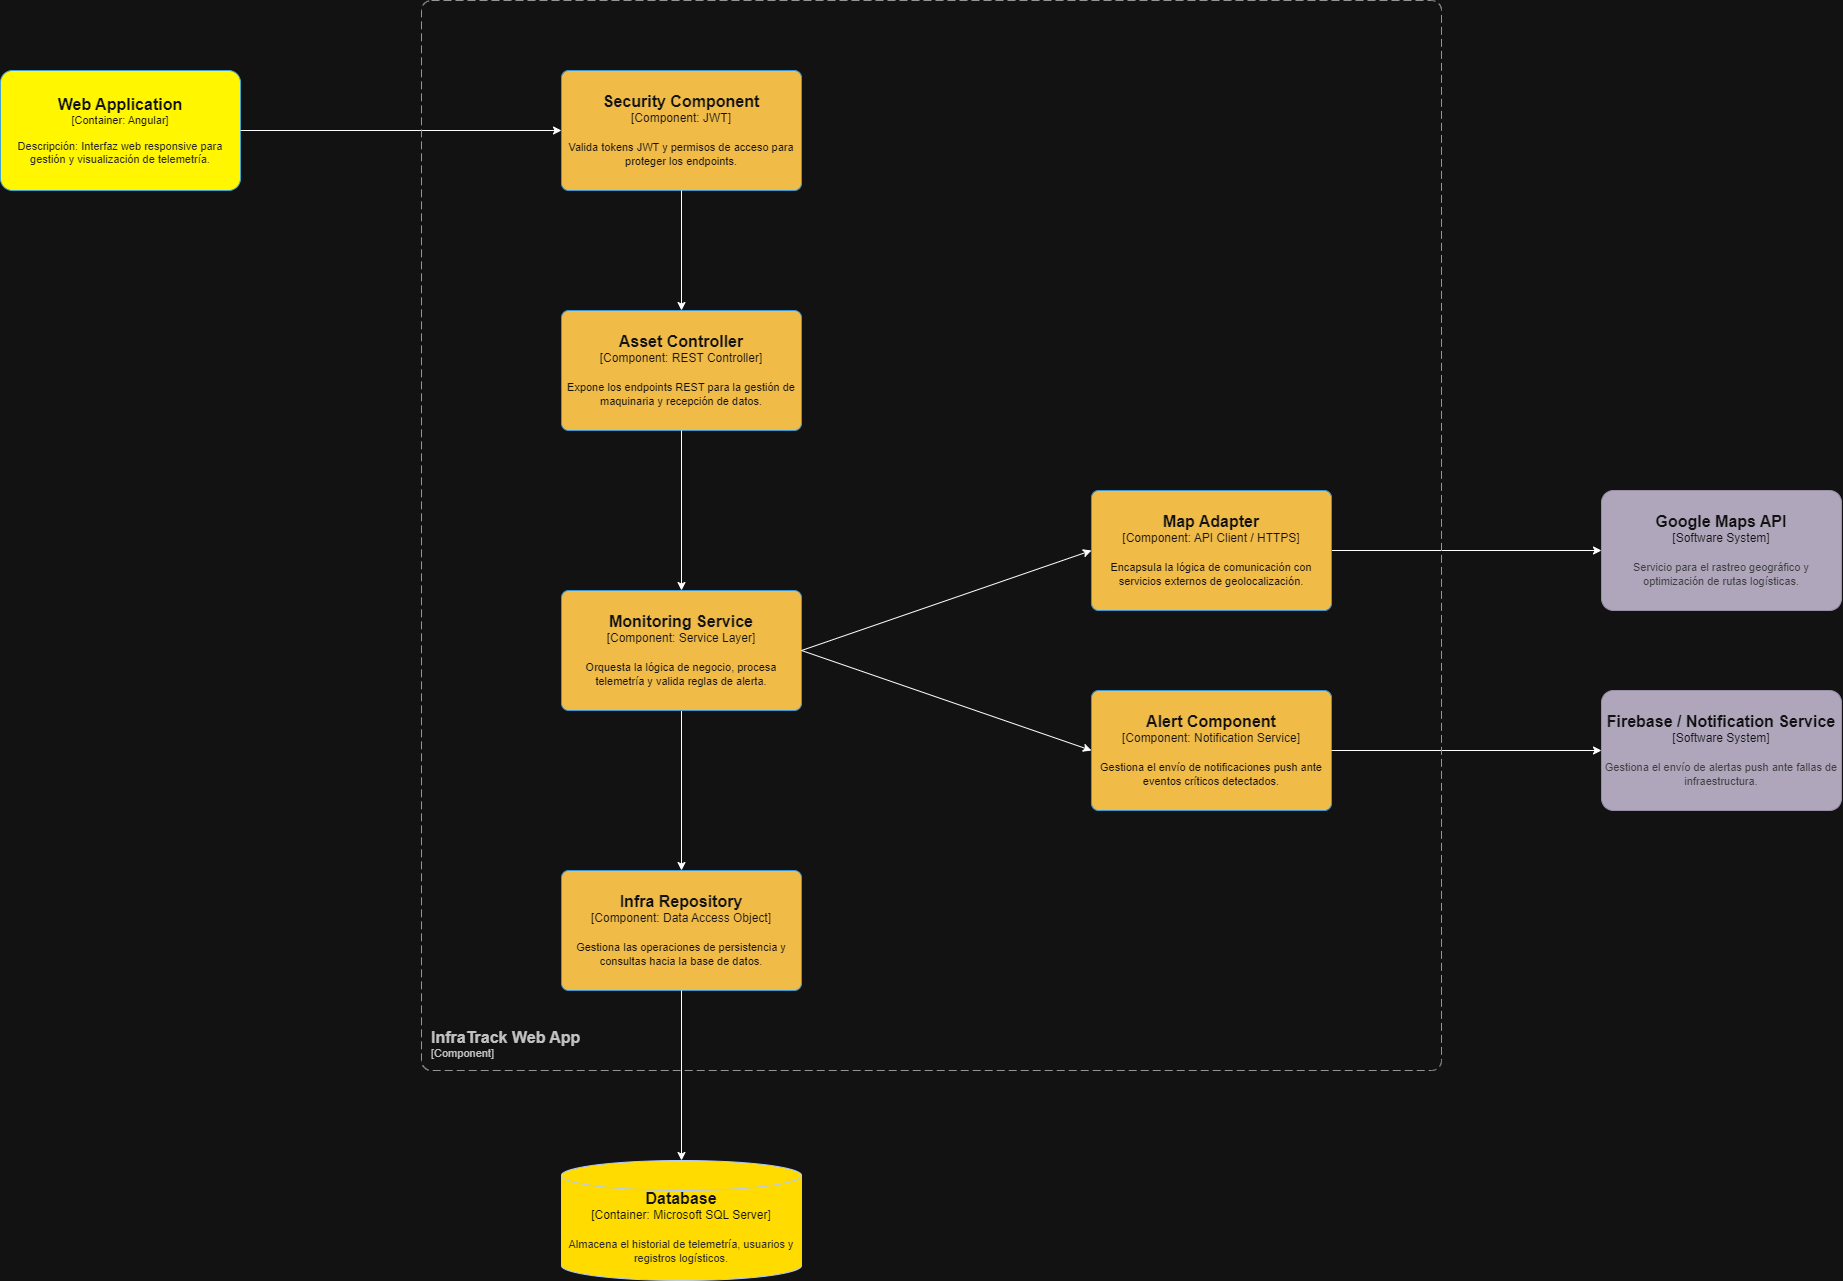

The diagram above was exported from draw.io. Its source (the exported page's mxGraphModel, read from the mxfile embedded in the PNG):
<mxGraphModel dx="765" dy="2587" grid="1" gridSize="10" guides="1" tooltips="1" connect="1" arrows="1" fold="1" page="1" pageScale="1" pageWidth="827" pageHeight="1169" math="0" shadow="0">
  <root>
    <mxCell id="0" />
    <mxCell id="1" parent="0" />
    <object placeholders="1" c4Name="Web Application" c4Type="Container" c4Technology="Angular" c4Description="Descripción: Interfaz web responsive para gestión y visualización de telemetría." label="&lt;font style=&quot;font-size: 16px&quot;&gt;&lt;b&gt;%c4Name%&lt;/b&gt;&lt;/font&gt;&lt;div&gt;[%c4Type%: %c4Technology%]&lt;/div&gt;&lt;br&gt;&lt;div&gt;&lt;font style=&quot;font-size: 11px&quot;&gt;&lt;font color=&quot;#E6E6E6&quot;&gt;%c4Description%&lt;/font&gt;&lt;/div&gt;" id="9U2aDq-1VW0C_g0ELio7-63">
      <mxCell parent="1" style="rounded=1;whiteSpace=wrap;html=1;fontSize=11;labelBackgroundColor=none;fillColor=light-dark(#F0A30A,#FFF600);fontColor=#ffffff;align=center;arcSize=10;strokeColor=#0E7DAD;metaEdit=1;resizable=0;points=[[0.25,0,0],[0.5,0,0],[0.75,0,0],[1,0.25,0],[1,0.5,0],[1,0.75,0],[0.75,1,0],[0.5,1,0],[0.25,1,0],[0,0.75,0],[0,0.5,0],[0,0.25,0]];" vertex="1">
        <mxGeometry height="120" width="240" x="4309" y="580" as="geometry" />
      </mxCell>
    </object>
    <object placeholders="1" c4Name="Security Component" c4Type="Component" c4Technology="JWT" c4Description="Valida tokens JWT y permisos de acceso para proteger los endpoints." label="&lt;font style=&quot;font-size: 16px&quot;&gt;&lt;b&gt;%c4Name%&lt;/b&gt;&lt;/font&gt;&lt;div&gt;[%c4Type%: %c4Technology%]&lt;/div&gt;&lt;br&gt;&lt;div&gt;&lt;font style=&quot;font-size: 11px&quot;&gt;%c4Description%&lt;/font&gt;&lt;/div&gt;" id="9U2aDq-1VW0C_g0ELio7-64">
      <mxCell parent="1" style="rounded=1;whiteSpace=wrap;html=1;labelBackgroundColor=none;fillColor=light-dark(#63BEF2, #f0bb47);fontColor=#ffffff;align=center;arcSize=6;strokeColor=#2086C9;metaEdit=1;resizable=0;points=[[0.25,0,0],[0.5,0,0],[0.75,0,0],[1,0.25,0],[1,0.5,0],[1,0.75,0],[0.75,1,0],[0.5,1,0],[0.25,1,0],[0,0.75,0],[0,0.5,0],[0,0.25,0]];" vertex="1">
        <mxGeometry height="120" width="240" x="4870" y="580" as="geometry" />
      </mxCell>
    </object>
    <object placeholders="1" c4Name="Asset Controller" c4Type="Component" c4Technology="REST Controller" c4Description="Expone los endpoints REST para la gestión de maquinaria y recepción de datos." label="&lt;font style=&quot;font-size: 16px&quot;&gt;&lt;b&gt;%c4Name%&lt;/b&gt;&lt;/font&gt;&lt;div&gt;[%c4Type%: %c4Technology%]&lt;/div&gt;&lt;br&gt;&lt;div&gt;&lt;font style=&quot;font-size: 11px&quot;&gt;%c4Description%&lt;/font&gt;&lt;/div&gt;" id="9U2aDq-1VW0C_g0ELio7-65">
      <mxCell parent="1" style="rounded=1;whiteSpace=wrap;html=1;labelBackgroundColor=none;fillColor=light-dark(#63BEF2, #f0bb47);fontColor=#ffffff;align=center;arcSize=6;strokeColor=#2086C9;metaEdit=1;resizable=0;points=[[0.25,0,0],[0.5,0,0],[0.75,0,0],[1,0.25,0],[1,0.5,0],[1,0.75,0],[0.75,1,0],[0.5,1,0],[0.25,1,0],[0,0.75,0],[0,0.5,0],[0,0.25,0]];" vertex="1">
        <mxGeometry height="120" width="240" x="4870" y="820" as="geometry" />
      </mxCell>
    </object>
    <mxCell id="9U2aDq-1VW0C_g0ELio7-75" edge="1" parent="1" source="9U2aDq-1VW0C_g0ELio7-66" style="edgeStyle=orthogonalEdgeStyle;rounded=0;orthogonalLoop=1;jettySize=auto;html=1;exitX=0.5;exitY=1;exitDx=0;exitDy=0;exitPerimeter=0;" target="9U2aDq-1VW0C_g0ELio7-67">
      <mxGeometry relative="1" as="geometry" />
    </mxCell>
    <object placeholders="1" c4Name="Monitoring Service" c4Type="Component" c4Technology="Service Layer" c4Description="Orquesta la lógica de negocio, procesa telemetría y valida reglas de alerta." label="&lt;font style=&quot;font-size: 16px&quot;&gt;&lt;b&gt;%c4Name%&lt;/b&gt;&lt;/font&gt;&lt;div&gt;[%c4Type%: %c4Technology%]&lt;/div&gt;&lt;br&gt;&lt;div&gt;&lt;font style=&quot;font-size: 11px&quot;&gt;%c4Description%&lt;/font&gt;&lt;/div&gt;" id="9U2aDq-1VW0C_g0ELio7-66">
      <mxCell parent="1" style="rounded=1;whiteSpace=wrap;html=1;labelBackgroundColor=none;fillColor=light-dark(#63BEF2, #f0bb47);fontColor=#ffffff;align=center;arcSize=6;strokeColor=#2086C9;metaEdit=1;resizable=0;points=[[0.25,0,0],[0.5,0,0],[0.75,0,0],[1,0.25,0],[1,0.5,0],[1,0.75,0],[0.75,1,0],[0.5,1,0],[0.25,1,0],[0,0.75,0],[0,0.5,0],[0,0.25,0]];" vertex="1">
        <mxGeometry height="120" width="240" x="4870" y="1100" as="geometry" />
      </mxCell>
    </object>
    <object placeholders="1" c4Name="Infra Repository" c4Type="Component" c4Technology="Data Access Object" c4Description="Gestiona las operaciones de persistencia y consultas hacia la base de datos." label="&lt;font style=&quot;font-size: 16px&quot;&gt;&lt;b&gt;%c4Name%&lt;/b&gt;&lt;/font&gt;&lt;div&gt;[%c4Type%: %c4Technology%]&lt;/div&gt;&lt;br&gt;&lt;div&gt;&lt;font style=&quot;font-size: 11px&quot;&gt;%c4Description%&lt;/font&gt;&lt;/div&gt;" id="9U2aDq-1VW0C_g0ELio7-67">
      <mxCell parent="1" style="rounded=1;whiteSpace=wrap;html=1;labelBackgroundColor=none;fillColor=light-dark(#63BEF2, #f0bb47);fontColor=#ffffff;align=center;arcSize=6;strokeColor=#2086C9;metaEdit=1;resizable=0;points=[[0.25,0,0],[0.5,0,0],[0.75,0,0],[1,0.25,0],[1,0.5,0],[1,0.75,0],[0.75,1,0],[0.5,1,0],[0.25,1,0],[0,0.75,0],[0,0.5,0],[0,0.25,0]];" vertex="1">
        <mxGeometry height="120" width="240" x="4870" y="1380" as="geometry" />
      </mxCell>
    </object>
    <mxCell id="9U2aDq-1VW0C_g0ELio7-81" edge="1" parent="1" source="9U2aDq-1VW0C_g0ELio7-68" style="edgeStyle=orthogonalEdgeStyle;rounded=0;orthogonalLoop=1;jettySize=auto;html=1;exitX=1;exitY=0.5;exitDx=0;exitDy=0;exitPerimeter=0;" target="9U2aDq-1VW0C_g0ELio7-71">
      <mxGeometry relative="1" as="geometry" />
    </mxCell>
    <object placeholders="1" c4Name="Map Adapter" c4Type="Component" c4Technology="API Client / HTTPS" c4Description="Encapsula la lógica de comunicación con servicios externos de geolocalización." label="&lt;font style=&quot;font-size: 16px&quot;&gt;&lt;b&gt;%c4Name%&lt;/b&gt;&lt;/font&gt;&lt;div&gt;[%c4Type%: %c4Technology%]&lt;/div&gt;&lt;br&gt;&lt;div&gt;&lt;font style=&quot;font-size: 11px&quot;&gt;%c4Description%&lt;/font&gt;&lt;/div&gt;" id="9U2aDq-1VW0C_g0ELio7-68">
      <mxCell parent="1" style="rounded=1;whiteSpace=wrap;html=1;labelBackgroundColor=none;fillColor=light-dark(#63BEF2, #f0bb47);fontColor=#ffffff;align=center;arcSize=6;strokeColor=#2086C9;metaEdit=1;resizable=0;points=[[0.25,0,0],[0.5,0,0],[0.75,0,0],[1,0.25,0],[1,0.5,0],[1,0.75,0],[0.75,1,0],[0.5,1,0],[0.25,1,0],[0,0.75,0],[0,0.5,0],[0,0.25,0]];" vertex="1">
        <mxGeometry height="120" width="240" x="5400" y="1000" as="geometry" />
      </mxCell>
    </object>
    <object placeholders="1" c4Name="Alert Component" c4Type="Component" c4Technology="Notification Service" c4Description="Gestiona el envío de notificaciones push ante eventos críticos detectados." label="&lt;font style=&quot;font-size: 16px&quot;&gt;&lt;b&gt;%c4Name%&lt;/b&gt;&lt;/font&gt;&lt;div&gt;[%c4Type%: %c4Technology%]&lt;/div&gt;&lt;br&gt;&lt;div&gt;&lt;font style=&quot;font-size: 11px&quot;&gt;%c4Description%&lt;/font&gt;&lt;/div&gt;" id="9U2aDq-1VW0C_g0ELio7-69">
      <mxCell parent="1" style="rounded=1;whiteSpace=wrap;html=1;labelBackgroundColor=none;fillColor=light-dark(#63BEF2, #f0bb47);fontColor=#ffffff;align=center;arcSize=6;strokeColor=#2086C9;metaEdit=1;resizable=0;points=[[0.25,0,0],[0.5,0,0],[0.75,0,0],[1,0.25,0],[1,0.5,0],[1,0.75,0],[0.75,1,0],[0.5,1,0],[0.25,1,0],[0,0.75,0],[0,0.5,0],[0,0.25,0]];" vertex="1">
        <mxGeometry height="120" width="240" x="5400" y="1200" as="geometry" />
      </mxCell>
    </object>
    <object placeholders="1" c4Name="Firebase / Notification Service" c4Type="Software System" c4Description="Gestiona el envío de alertas push ante fallas de infraestructura." label="&lt;font style=&quot;font-size: 16px&quot;&gt;&lt;b&gt;%c4Name%&lt;/b&gt;&lt;/font&gt;&lt;div&gt;[%c4Type%]&lt;/div&gt;&lt;br&gt;&lt;div&gt;&lt;font style=&quot;font-size: 11px&quot;&gt;&lt;font color=&quot;#cccccc&quot;&gt;%c4Description%&lt;/font&gt;&lt;/div&gt;" id="9U2aDq-1VW0C_g0ELio7-70">
      <mxCell parent="1" style="rounded=1;whiteSpace=wrap;html=1;labelBackgroundColor=none;fillColor=light-dark(#8C8496,#AFA6BC);fontColor=#ffffff;align=center;arcSize=10;strokeColor=#736782;metaEdit=1;resizable=0;points=[[0.25,0,0],[0.5,0,0],[0.75,0,0],[1,0.25,0],[1,0.5,0],[1,0.75,0],[0.75,1,0],[0.5,1,0],[0.25,1,0],[0,0.75,0],[0,0.5,0],[0,0.25,0]];" vertex="1">
        <mxGeometry height="120" width="240" x="5910" y="1200" as="geometry" />
      </mxCell>
    </object>
    <object placeholders="1" c4Name="Google Maps API" c4Type="Software System" c4Description="Servicio para el rastreo geográfico y optimización de rutas logísticas." label="&lt;font style=&quot;font-size: 16px&quot;&gt;&lt;b&gt;%c4Name%&lt;/b&gt;&lt;/font&gt;&lt;div&gt;[%c4Type%]&lt;/div&gt;&lt;br&gt;&lt;div&gt;&lt;font style=&quot;font-size: 11px&quot;&gt;&lt;font color=&quot;#cccccc&quot;&gt;%c4Description%&lt;/font&gt;&lt;/div&gt;" id="9U2aDq-1VW0C_g0ELio7-71">
      <mxCell parent="1" style="rounded=1;whiteSpace=wrap;html=1;labelBackgroundColor=none;fillColor=light-dark(#8C8496,#AFA6BC);fontColor=#ffffff;align=center;arcSize=10;strokeColor=#736782;metaEdit=1;resizable=0;points=[[0.25,0,0],[0.5,0,0],[0.75,0,0],[1,0.25,0],[1,0.5,0],[1,0.75,0],[0.75,1,0],[0.5,1,0],[0.25,1,0],[0,0.75,0],[0,0.5,0],[0,0.25,0]];" vertex="1">
        <mxGeometry height="120" width="240" x="5910" y="1000" as="geometry" />
      </mxCell>
    </object>
    <mxCell id="9U2aDq-1VW0C_g0ELio7-72" edge="1" parent="1" source="9U2aDq-1VW0C_g0ELio7-63" style="edgeStyle=orthogonalEdgeStyle;rounded=0;orthogonalLoop=1;jettySize=auto;html=1;exitX=1;exitY=0.5;exitDx=0;exitDy=0;exitPerimeter=0;entryX=0;entryY=0.5;entryDx=0;entryDy=0;entryPerimeter=0;" target="9U2aDq-1VW0C_g0ELio7-64">
      <mxGeometry relative="1" as="geometry" />
    </mxCell>
    <mxCell id="9U2aDq-1VW0C_g0ELio7-73" edge="1" parent="1" source="9U2aDq-1VW0C_g0ELio7-64" style="edgeStyle=orthogonalEdgeStyle;rounded=0;orthogonalLoop=1;jettySize=auto;html=1;exitX=0.5;exitY=1;exitDx=0;exitDy=0;exitPerimeter=0;entryX=0.5;entryY=0;entryDx=0;entryDy=0;entryPerimeter=0;" target="9U2aDq-1VW0C_g0ELio7-65">
      <mxGeometry relative="1" as="geometry" />
    </mxCell>
    <mxCell id="9U2aDq-1VW0C_g0ELio7-74" edge="1" parent="1" source="9U2aDq-1VW0C_g0ELio7-65" style="edgeStyle=orthogonalEdgeStyle;rounded=0;orthogonalLoop=1;jettySize=auto;html=1;exitX=0.5;exitY=1;exitDx=0;exitDy=0;exitPerimeter=0;entryX=0.5;entryY=0;entryDx=0;entryDy=0;entryPerimeter=0;" target="9U2aDq-1VW0C_g0ELio7-66">
      <mxGeometry relative="1" as="geometry" />
    </mxCell>
    <object placeholders="1" c4Name="Database" c4Type="Container" c4Technology="Microsoft SQL Server" c4Description="Almacena el historial de telemetría, usuarios y registros logísticos." label="&lt;font style=&quot;font-size: 16px&quot;&gt;&lt;b&gt;%c4Name%&lt;/b&gt;&lt;/font&gt;&lt;div&gt;[%c4Type%:&amp;nbsp;%c4Technology%]&lt;/div&gt;&lt;br&gt;&lt;div&gt;&lt;font style=&quot;font-size: 11px&quot;&gt;&lt;font color=&quot;#E6E6E6&quot;&gt;%c4Description%&lt;/font&gt;&lt;/div&gt;" id="9U2aDq-1VW0C_g0ELio7-76">
      <mxCell parent="1" style="shape=cylinder3;size=15;whiteSpace=wrap;html=1;boundedLbl=1;rounded=0;labelBackgroundColor=none;fillColor=light-dark(#0050EF,#FFDB00);fontSize=12;fontColor=#ffffff;align=center;strokeColor=#001DBC;metaEdit=1;points=[[0.5,0,0],[1,0.25,0],[1,0.5,0],[1,0.75,0],[0.5,1,0],[0,0.75,0],[0,0.5,0],[0,0.25,0]];resizable=0;" vertex="1">
        <mxGeometry height="120" width="240" x="4870" y="1670" as="geometry" />
      </mxCell>
    </object>
    <mxCell id="9U2aDq-1VW0C_g0ELio7-77" edge="1" parent="1" source="9U2aDq-1VW0C_g0ELio7-67" style="edgeStyle=orthogonalEdgeStyle;rounded=0;orthogonalLoop=1;jettySize=auto;html=1;exitX=0.5;exitY=1;exitDx=0;exitDy=0;exitPerimeter=0;entryX=0.5;entryY=0;entryDx=0;entryDy=0;entryPerimeter=0;" target="9U2aDq-1VW0C_g0ELio7-76">
      <mxGeometry relative="1" as="geometry" />
    </mxCell>
    <mxCell id="9U2aDq-1VW0C_g0ELio7-78" edge="1" parent="1" source="9U2aDq-1VW0C_g0ELio7-66" style="rounded=0;orthogonalLoop=1;jettySize=auto;html=1;exitX=1;exitY=0.5;exitDx=0;exitDy=0;exitPerimeter=0;entryX=0;entryY=0.5;entryDx=0;entryDy=0;entryPerimeter=0;" target="9U2aDq-1VW0C_g0ELio7-68">
      <mxGeometry relative="1" as="geometry" />
    </mxCell>
    <mxCell id="9U2aDq-1VW0C_g0ELio7-79" edge="1" parent="1" source="9U2aDq-1VW0C_g0ELio7-66" style="rounded=0;orthogonalLoop=1;jettySize=auto;html=1;exitX=1;exitY=0.5;exitDx=0;exitDy=0;exitPerimeter=0;entryX=0;entryY=0.5;entryDx=0;entryDy=0;entryPerimeter=0;" target="9U2aDq-1VW0C_g0ELio7-69">
      <mxGeometry relative="1" as="geometry" />
    </mxCell>
    <mxCell id="9U2aDq-1VW0C_g0ELio7-80" edge="1" parent="1" source="9U2aDq-1VW0C_g0ELio7-69" style="edgeStyle=orthogonalEdgeStyle;rounded=0;orthogonalLoop=1;jettySize=auto;html=1;exitX=1;exitY=0.5;exitDx=0;exitDy=0;exitPerimeter=0;entryX=0;entryY=0.5;entryDx=0;entryDy=0;entryPerimeter=0;" target="9U2aDq-1VW0C_g0ELio7-70">
      <mxGeometry relative="1" as="geometry" />
    </mxCell>
    <object placeholders="1" c4Name="InfraTrack Web App" c4Type="ContainerScopeBoundary" c4Application="Component" label="&lt;font style=&quot;font-size: 16px&quot;&gt;&lt;b&gt;&lt;div style=&quot;text-align: left&quot;&gt;%c4Name%&lt;/div&gt;&lt;/b&gt;&lt;/font&gt;&lt;div style=&quot;text-align: left&quot;&gt;[%c4Application%]&lt;/div&gt;" id="9U2aDq-1VW0C_g0ELio7-84">
      <mxCell parent="1" style="rounded=1;fontSize=11;whiteSpace=wrap;html=1;dashed=1;arcSize=20;fillColor=none;strokeColor=#666666;fontColor=#333333;labelBackgroundColor=none;align=left;verticalAlign=bottom;labelBorderColor=none;spacingTop=0;spacing=10;dashPattern=8 4;metaEdit=1;rotatable=0;perimeter=rectanglePerimeter;noLabel=0;labelPadding=0;allowArrows=0;connectable=0;expand=0;recursiveResize=0;editable=1;pointerEvents=0;absoluteArcSize=1;points=[[0.25,0,0],[0.5,0,0],[0.75,0,0],[1,0.25,0],[1,0.5,0],[1,0.75,0],[0.75,1,0],[0.5,1,0],[0.25,1,0],[0,0.75,0],[0,0.5,0],[0,0.25,0]];" vertex="1">
        <mxGeometry height="1070" width="1020" x="4730" y="510" as="geometry" />
      </mxCell>
    </object>
  </root>
</mxGraphModel>